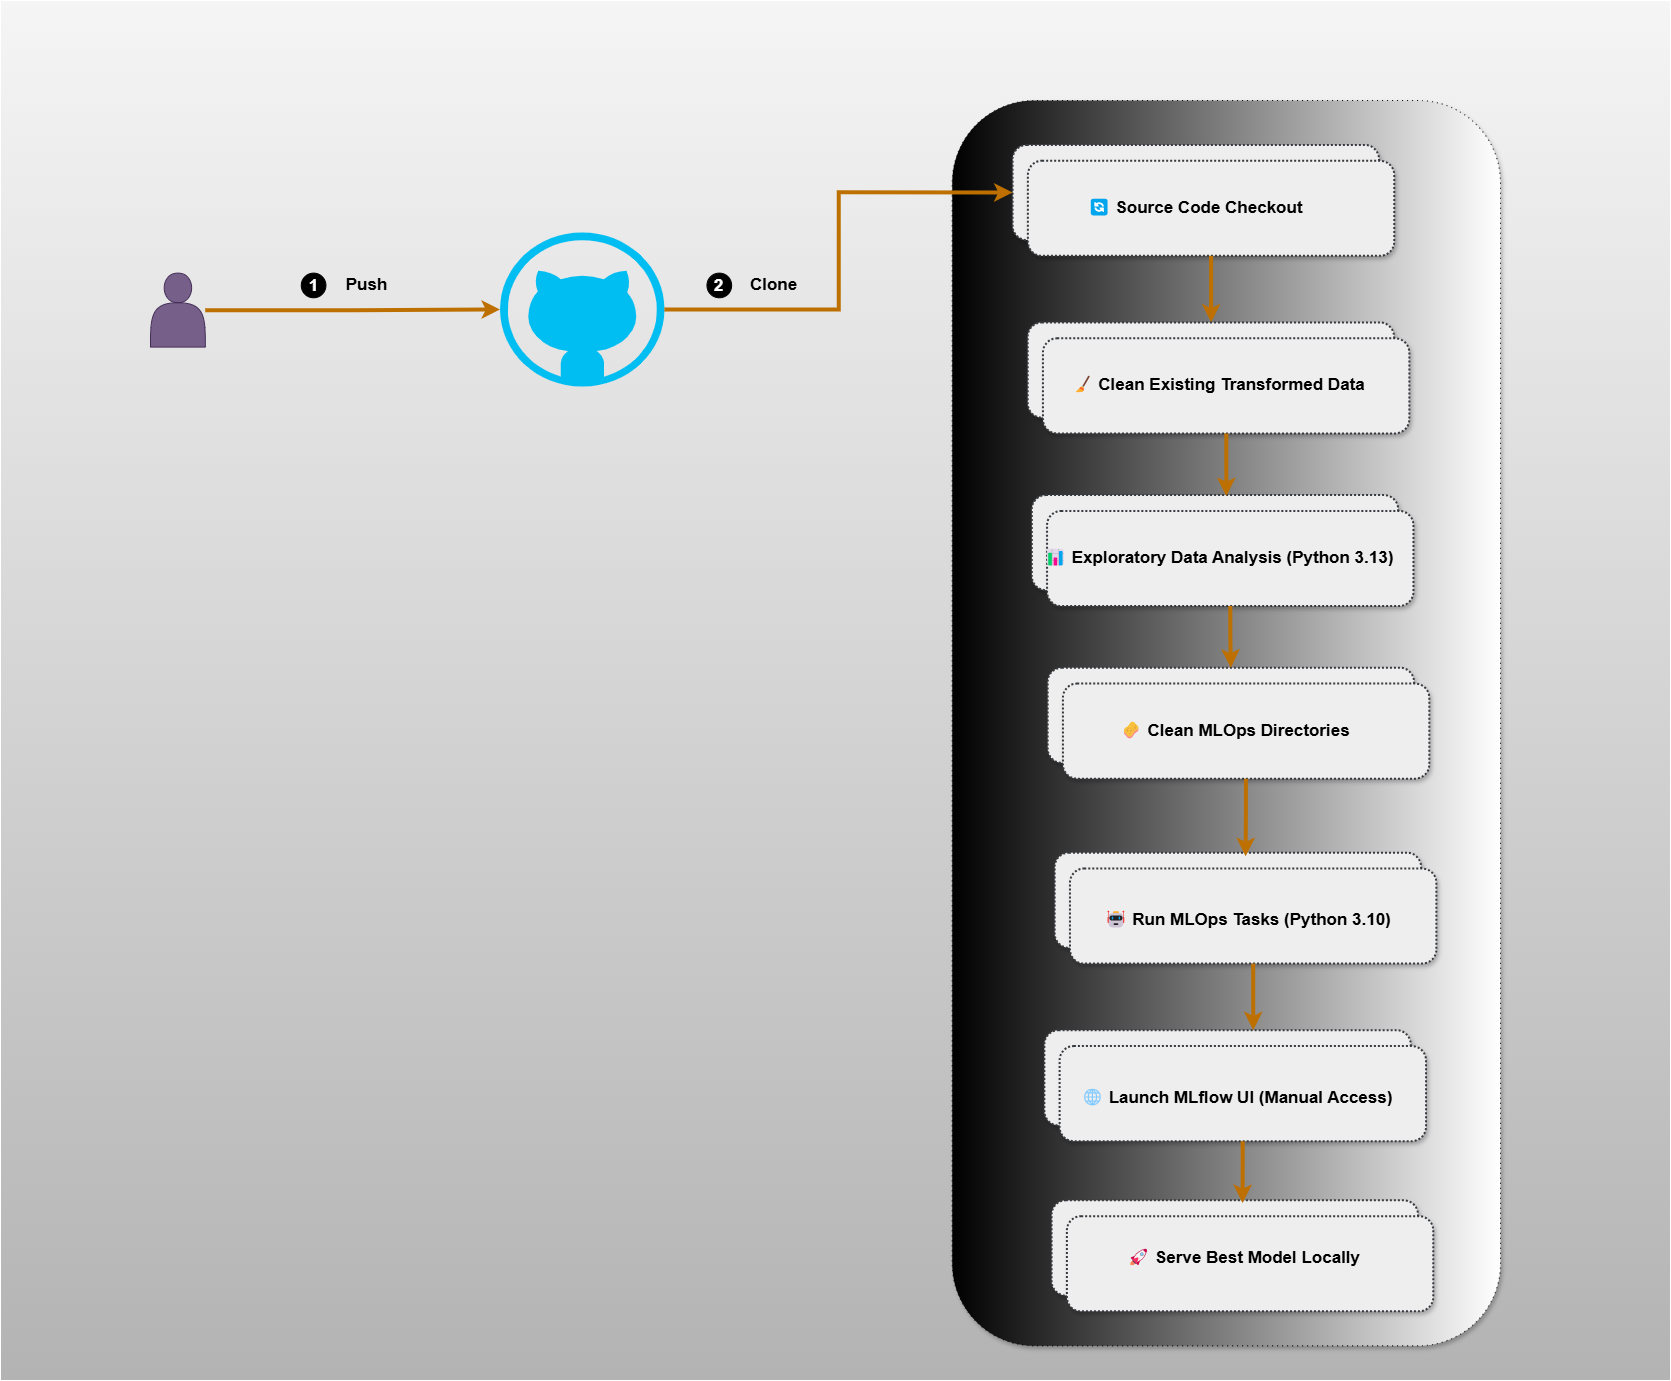

The diagram above was exported from draw.io. Its source (the exported page's mxGraphModel, read from the mxfile embedded in the PNG):
<mxGraphModel dx="3479" dy="3173" grid="1" gridSize="10" guides="1" tooltips="1" connect="1" arrows="1" fold="1" page="1" pageScale="1" pageWidth="827" pageHeight="1169" math="0" shadow="0">
  <root>
    <mxCell id="0" />
    <mxCell id="1" parent="0" />
    <mxCell id="81cKuwvnYIVV9HML_ISd-68" value="" style="rounded=0;whiteSpace=wrap;html=1;fillColor=#f5f5f5;strokeColor=light-dark(#ffffff, #959595);gradientColor=#b3b3b3;" vertex="1" parent="1">
      <mxGeometry x="-40" y="-40" width="1670" height="1380" as="geometry" />
    </mxCell>
    <mxCell id="81cKuwvnYIVV9HML_ISd-67" value="" style="group" vertex="1" connectable="0" parent="1">
      <mxGeometry x="110" y="60" width="1350" height="1270" as="geometry" />
    </mxCell>
    <mxCell id="81cKuwvnYIVV9HML_ISd-60" value="" style="rounded=1;whiteSpace=wrap;html=1;direction=south;shadow=1;dashed=1;dashPattern=1 4;gradientColor=default;" vertex="1" parent="81cKuwvnYIVV9HML_ISd-67">
      <mxGeometry x="801.7543859649123" width="548.2456140350877" height="1245.3398058252426" as="geometry" />
    </mxCell>
    <mxCell id="81cKuwvnYIVV9HML_ISd-1" value="" style="shape=actor;whiteSpace=wrap;html=1;fillColor=#76608a;fontColor=#ffffff;strokeColor=#432D57;" vertex="1" parent="81cKuwvnYIVV9HML_ISd-67">
      <mxGeometry y="172.62135922330097" width="54.824561403508774" height="73.98058252427184" as="geometry" />
    </mxCell>
    <mxCell id="81cKuwvnYIVV9HML_ISd-2" value="" style="verticalLabelPosition=bottom;html=1;verticalAlign=top;align=center;strokeColor=none;fillColor=#00BEF2;shape=mxgraph.azure.github_code;pointerEvents=1;" vertex="1" parent="81cKuwvnYIVV9HML_ISd-67">
      <mxGeometry x="349.50657894736844" y="131.93203883495147" width="164.47368421052633" height="154.126213592233" as="geometry" />
    </mxCell>
    <mxCell id="81cKuwvnYIVV9HML_ISd-3" style="edgeStyle=orthogonalEdgeStyle;rounded=0;orthogonalLoop=1;jettySize=auto;html=1;entryX=0;entryY=0.5;entryDx=0;entryDy=0;entryPerimeter=0;fillColor=#f0a30a;strokeColor=#BD7000;strokeWidth=4;" edge="1" parent="81cKuwvnYIVV9HML_ISd-67" source="81cKuwvnYIVV9HML_ISd-1" target="81cKuwvnYIVV9HML_ISd-2">
      <mxGeometry relative="1" as="geometry" />
    </mxCell>
    <mxCell id="81cKuwvnYIVV9HML_ISd-10" value="" style="group" vertex="1" connectable="0" parent="81cKuwvnYIVV9HML_ISd-67">
      <mxGeometry x="142.54385964912282" y="172.62135922330097" width="108.27850877192982" height="24.66019417475728" as="geometry" />
    </mxCell>
    <mxCell id="81cKuwvnYIVV9HML_ISd-4" value="&lt;b&gt;&lt;font style=&quot;font-size: 17px;&quot;&gt;Push&lt;/font&gt;&lt;/b&gt;" style="text;html=1;align=center;verticalAlign=middle;whiteSpace=wrap;rounded=0;" vertex="1" parent="81cKuwvnYIVV9HML_ISd-10">
      <mxGeometry x="39.747807017543856" width="68.53070175438596" height="24.66019417475728" as="geometry" />
    </mxCell>
    <mxCell id="81cKuwvnYIVV9HML_ISd-8" value="" style="group" vertex="1" connectable="0" parent="81cKuwvnYIVV9HML_ISd-10">
      <mxGeometry width="41.11842105263158" height="24.66019417475728" as="geometry" />
    </mxCell>
    <mxCell id="81cKuwvnYIVV9HML_ISd-5" value="" style="ellipse;whiteSpace=wrap;html=1;aspect=fixed;fillColor=#000000;container=0;" vertex="1" parent="81cKuwvnYIVV9HML_ISd-8">
      <mxGeometry x="8.223684210526319" width="24.66019417475728" height="24.66019417475728" as="geometry" />
    </mxCell>
    <mxCell id="81cKuwvnYIVV9HML_ISd-6" value="&lt;b&gt;&lt;font style=&quot;font-size: 17px;&quot;&gt;1&lt;/font&gt;&lt;/b&gt;" style="text;html=1;align=center;verticalAlign=middle;whiteSpace=wrap;rounded=0;fontColor=light-dark(#ffffff, #ededed);container=0;" vertex="1" parent="81cKuwvnYIVV9HML_ISd-8">
      <mxGeometry y="5.338932038834949" width="41.11842105263158" height="16.436019417475727" as="geometry" />
    </mxCell>
    <mxCell id="81cKuwvnYIVV9HML_ISd-16" value="" style="group" vertex="1" connectable="0" parent="81cKuwvnYIVV9HML_ISd-67">
      <mxGeometry x="877.1929824561404" y="44.3883495145631" width="442.7083333333333" height="1188.621359223301" as="geometry" />
    </mxCell>
    <mxCell id="81cKuwvnYIVV9HML_ISd-29" value="" style="group" vertex="1" connectable="0" parent="81cKuwvnYIVV9HML_ISd-16">
      <mxGeometry x="-15.076754385964913" width="439.9671052631579" height="1188.621359223301" as="geometry" />
    </mxCell>
    <mxCell id="81cKuwvnYIVV9HML_ISd-14" value="" style="rounded=1;whiteSpace=wrap;html=1;shadow=1;strokeWidth=2;fillColor=#eeeeee;strokeColor=#36393d;dashed=1;dashPattern=1 1;" vertex="1" parent="81cKuwvnYIVV9HML_ISd-29">
      <mxGeometry width="366.37931034482756" height="95.11789181692095" as="geometry" />
    </mxCell>
    <mxCell id="81cKuwvnYIVV9HML_ISd-15" value="" style="rounded=1;whiteSpace=wrap;html=1;shadow=1;strokeWidth=2;fillColor=#eeeeee;strokeColor=#36393d;dashed=1;dashPattern=1 1;" vertex="1" parent="81cKuwvnYIVV9HML_ISd-29">
      <mxGeometry x="15.26580459770115" y="15.852981969486825" width="366.37931034482756" height="95.11789181692095" as="geometry" />
    </mxCell>
    <mxCell id="81cKuwvnYIVV9HML_ISd-17" value="&lt;b style=&quot;font-size: 17px; background-color: transparent; color: light-dark(rgb(0, 0, 0), rgb(255, 255, 255));&quot;&gt;🔄 Source Code Checkout&lt;/b&gt;" style="text;html=1;align=center;verticalAlign=middle;whiteSpace=wrap;rounded=0;" vertex="1" parent="81cKuwvnYIVV9HML_ISd-29">
      <mxGeometry x="15.296052631578943" y="51.08359223300971" width="335.80043859649123" height="24.66019417475728" as="geometry" />
    </mxCell>
    <mxCell id="81cKuwvnYIVV9HML_ISd-52" style="edgeStyle=orthogonalEdgeStyle;rounded=0;orthogonalLoop=1;jettySize=auto;html=1;fillColor=#f0a30a;strokeColor=#BD7000;strokeWidth=4;" edge="1" parent="81cKuwvnYIVV9HML_ISd-67" source="81cKuwvnYIVV9HML_ISd-15" target="81cKuwvnYIVV9HML_ISd-26">
      <mxGeometry relative="1" as="geometry" />
    </mxCell>
    <mxCell id="81cKuwvnYIVV9HML_ISd-25" value="" style="group" vertex="1" connectable="0" parent="81cKuwvnYIVV9HML_ISd-67">
      <mxGeometry x="877.1929824561404" y="221.9417475728155" width="452.3026315789474" height="1048.0582524271845" as="geometry" />
    </mxCell>
    <mxCell id="81cKuwvnYIVV9HML_ISd-26" value="" style="rounded=1;whiteSpace=wrap;html=1;shadow=1;strokeWidth=2;fillColor=#eeeeee;strokeColor=#36393d;dashed=1;dashPattern=1 1;" vertex="1" parent="81cKuwvnYIVV9HML_ISd-25">
      <mxGeometry width="366.37931034482756" height="95.11789181692095" as="geometry" />
    </mxCell>
    <mxCell id="81cKuwvnYIVV9HML_ISd-27" value="" style="rounded=1;whiteSpace=wrap;html=1;shadow=1;strokeWidth=2;fillColor=#eeeeee;strokeColor=#36393d;dashed=1;dashPattern=1 1;" vertex="1" parent="81cKuwvnYIVV9HML_ISd-25">
      <mxGeometry x="15.26580459770115" y="15.852981969486825" width="366.37931034482756" height="95.11789181692095" as="geometry" />
    </mxCell>
    <mxCell id="81cKuwvnYIVV9HML_ISd-23" value="&lt;span style=&quot;font-size: 17px;&quot;&gt;&lt;b&gt;🧹 Clean Existing Transformed Data&lt;/b&gt;&lt;/span&gt;" style="text;html=1;align=center;verticalAlign=middle;whiteSpace=wrap;rounded=0;" vertex="1" parent="81cKuwvnYIVV9HML_ISd-25">
      <mxGeometry x="0.575657894736842" y="51.0835922330097" width="379.0844298245614" height="24.66019417475728" as="geometry" />
    </mxCell>
    <mxCell id="81cKuwvnYIVV9HML_ISd-30" value="" style="group" vertex="1" connectable="0" parent="81cKuwvnYIVV9HML_ISd-67">
      <mxGeometry x="877.1929824561404" y="394.5631067961165" width="454.4133771929825" height="826.1165048543688" as="geometry" />
    </mxCell>
    <mxCell id="81cKuwvnYIVV9HML_ISd-38" value="" style="group" vertex="1" connectable="0" parent="81cKuwvnYIVV9HML_ISd-30">
      <mxGeometry x="1.9462719298245614" width="452.4671052631579" height="826.1165048543688" as="geometry" />
    </mxCell>
    <mxCell id="81cKuwvnYIVV9HML_ISd-31" value="" style="rounded=1;whiteSpace=wrap;html=1;shadow=1;strokeWidth=2;fillColor=#eeeeee;strokeColor=#36393d;dashed=1;dashPattern=1 1;" vertex="1" parent="81cKuwvnYIVV9HML_ISd-38">
      <mxGeometry x="2.1655701754385968" width="366.37931034482756" height="95.11789181692095" as="geometry" />
    </mxCell>
    <mxCell id="81cKuwvnYIVV9HML_ISd-32" value="" style="rounded=1;whiteSpace=wrap;html=1;shadow=1;strokeWidth=2;fillColor=#eeeeee;strokeColor=#36393d;dashed=1;dashPattern=1 1;" vertex="1" parent="81cKuwvnYIVV9HML_ISd-38">
      <mxGeometry x="17.431374773139744" y="15.852981969486825" width="366.37931034482756" height="95.11789181692095" as="geometry" />
    </mxCell>
    <mxCell id="81cKuwvnYIVV9HML_ISd-33" value="&lt;span style=&quot;font-size: 17px;&quot;&gt;&lt;b&gt;📊 Exploratory Data Analysis (Python 3.13)&lt;/b&gt;&lt;/span&gt;" style="text;html=1;align=center;verticalAlign=middle;whiteSpace=wrap;rounded=0;" vertex="1" parent="81cKuwvnYIVV9HML_ISd-38">
      <mxGeometry y="51.0835922330097" width="379.0844298245614" height="24.66019417475728" as="geometry" />
    </mxCell>
    <mxCell id="81cKuwvnYIVV9HML_ISd-35" value="" style="rounded=1;whiteSpace=wrap;html=1;shadow=1;strokeWidth=2;fillColor=#eeeeee;strokeColor=#36393d;dashed=1;dashPattern=1 1;" vertex="1" parent="81cKuwvnYIVV9HML_ISd-67">
      <mxGeometry x="897.1765350877192" y="567.1844660194174" width="366.37931034482756" height="95.11789181692095" as="geometry" />
    </mxCell>
    <mxCell id="81cKuwvnYIVV9HML_ISd-36" value="" style="rounded=1;whiteSpace=wrap;html=1;shadow=1;strokeWidth=2;fillColor=#eeeeee;strokeColor=#36393d;dashed=1;dashPattern=1 1;" vertex="1" parent="81cKuwvnYIVV9HML_ISd-67">
      <mxGeometry x="912.4423396854204" y="583.0374479889043" width="366.37931034482756" height="95.11789181692095" as="geometry" />
    </mxCell>
    <mxCell id="81cKuwvnYIVV9HML_ISd-37" value="&lt;span style=&quot;font-size: 17px;&quot;&gt;&lt;b&gt;🧽 Clean MLOps Directories&lt;/b&gt;&lt;/span&gt;" style="text;html=1;align=center;verticalAlign=middle;whiteSpace=wrap;rounded=0;" vertex="1" parent="81cKuwvnYIVV9HML_ISd-67">
      <mxGeometry x="895.0109649122808" y="618.2680582524272" width="379.0844298245614" height="24.66019417475728" as="geometry" />
    </mxCell>
    <mxCell id="81cKuwvnYIVV9HML_ISd-40" value="" style="rounded=1;whiteSpace=wrap;html=1;shadow=1;strokeWidth=2;fillColor=#eeeeee;strokeColor=#36393d;dashed=1;dashPattern=1 1;" vertex="1" parent="81cKuwvnYIVV9HML_ISd-67">
      <mxGeometry x="904.2214912280701" y="752.1359223300971" width="366.37931034482756" height="95.11789181692095" as="geometry" />
    </mxCell>
    <mxCell id="81cKuwvnYIVV9HML_ISd-41" value="" style="rounded=1;whiteSpace=wrap;html=1;shadow=1;strokeWidth=2;fillColor=#eeeeee;strokeColor=#36393d;dashed=1;dashPattern=1 1;" vertex="1" parent="81cKuwvnYIVV9HML_ISd-67">
      <mxGeometry x="919.4872958257715" y="767.988904299584" width="366.37931034482756" height="95.11789181692095" as="geometry" />
    </mxCell>
    <mxCell id="81cKuwvnYIVV9HML_ISd-42" value="&lt;span style=&quot;font-size: 17px;&quot;&gt;&lt;b&gt;🤖 Run MLOps Tasks (Python 3.10)&lt;/b&gt;&lt;/span&gt;" style="text;html=1;align=center;verticalAlign=middle;whiteSpace=wrap;rounded=0;" vertex="1" parent="81cKuwvnYIVV9HML_ISd-67">
      <mxGeometry x="907.5383771929826" y="808.1515533980584" width="379.0844298245614" height="24.66019417475728" as="geometry" />
    </mxCell>
    <mxCell id="81cKuwvnYIVV9HML_ISd-44" value="" style="rounded=1;whiteSpace=wrap;html=1;shadow=1;strokeWidth=2;fillColor=#eeeeee;strokeColor=#36393d;dashed=1;dashPattern=1 1;" vertex="1" parent="81cKuwvnYIVV9HML_ISd-67">
      <mxGeometry x="893.873355263158" y="929.6893203883495" width="366.37931034482756" height="95.11789181692095" as="geometry" />
    </mxCell>
    <mxCell id="81cKuwvnYIVV9HML_ISd-45" value="" style="rounded=1;whiteSpace=wrap;html=1;shadow=1;strokeWidth=2;fillColor=#eeeeee;strokeColor=#36393d;dashed=1;dashPattern=1 1;" vertex="1" parent="81cKuwvnYIVV9HML_ISd-67">
      <mxGeometry x="909.1391598608591" y="945.5423023578363" width="366.37931034482756" height="95.11789181692095" as="geometry" />
    </mxCell>
    <mxCell id="81cKuwvnYIVV9HML_ISd-46" value="&lt;span style=&quot;font-size: 17px;&quot;&gt;&lt;b&gt;🌐 Launch MLflow UI (Manual Access)&lt;/b&gt;&lt;/span&gt;" style="text;html=1;align=center;verticalAlign=middle;whiteSpace=wrap;rounded=0;" vertex="1" parent="81cKuwvnYIVV9HML_ISd-67">
      <mxGeometry x="897.1902412280702" y="985.7049514563107" width="379.0844298245614" height="24.66019417475728" as="geometry" />
    </mxCell>
    <mxCell id="81cKuwvnYIVV9HML_ISd-47" value="" style="rounded=1;whiteSpace=wrap;html=1;shadow=1;strokeWidth=2;fillColor=#eeeeee;strokeColor=#36393d;dashed=1;dashPattern=1 1;" vertex="1" parent="81cKuwvnYIVV9HML_ISd-67">
      <mxGeometry x="901.1239035087721" y="1099.8446601941746" width="366.37931034482756" height="95.11789181692095" as="geometry" />
    </mxCell>
    <mxCell id="81cKuwvnYIVV9HML_ISd-48" value="" style="rounded=1;whiteSpace=wrap;html=1;shadow=1;strokeWidth=2;fillColor=#eeeeee;strokeColor=#36393d;dashed=1;dashPattern=1 1;" vertex="1" parent="81cKuwvnYIVV9HML_ISd-67">
      <mxGeometry x="916.3897081064732" y="1115.6976421636616" width="366.37931034482756" height="95.11789181692095" as="geometry" />
    </mxCell>
    <mxCell id="81cKuwvnYIVV9HML_ISd-49" value="&lt;span style=&quot;font-size: 17px;&quot;&gt;&lt;b&gt;🚀 Serve Best Model Locally&lt;/b&gt;&lt;/span&gt;" style="text;html=1;align=center;verticalAlign=middle;whiteSpace=wrap;rounded=0;" vertex="1" parent="81cKuwvnYIVV9HML_ISd-67">
      <mxGeometry x="904.4407894736844" y="1145.996213592233" width="379.0844298245614" height="24.66019417475728" as="geometry" />
    </mxCell>
    <mxCell id="81cKuwvnYIVV9HML_ISd-53" style="edgeStyle=orthogonalEdgeStyle;rounded=0;orthogonalLoop=1;jettySize=auto;html=1;entryX=0.531;entryY=0.011;entryDx=0;entryDy=0;entryPerimeter=0;fillColor=#f0a30a;strokeColor=#BD7000;strokeWidth=4;" edge="1" parent="81cKuwvnYIVV9HML_ISd-67" source="81cKuwvnYIVV9HML_ISd-27" target="81cKuwvnYIVV9HML_ISd-31">
      <mxGeometry relative="1" as="geometry" />
    </mxCell>
    <mxCell id="81cKuwvnYIVV9HML_ISd-54" style="edgeStyle=orthogonalEdgeStyle;rounded=0;orthogonalLoop=1;jettySize=auto;html=1;entryX=0.5;entryY=0;entryDx=0;entryDy=0;fillColor=#f0a30a;strokeColor=#BD7000;strokeWidth=4;" edge="1" parent="81cKuwvnYIVV9HML_ISd-67" source="81cKuwvnYIVV9HML_ISd-32" target="81cKuwvnYIVV9HML_ISd-35">
      <mxGeometry relative="1" as="geometry" />
    </mxCell>
    <mxCell id="81cKuwvnYIVV9HML_ISd-57" style="edgeStyle=orthogonalEdgeStyle;rounded=0;orthogonalLoop=1;jettySize=auto;html=1;entryX=0.521;entryY=0.038;entryDx=0;entryDy=0;entryPerimeter=0;fillColor=#f0a30a;strokeColor=#BD7000;strokeWidth=4;" edge="1" parent="81cKuwvnYIVV9HML_ISd-67" source="81cKuwvnYIVV9HML_ISd-36" target="81cKuwvnYIVV9HML_ISd-40">
      <mxGeometry relative="1" as="geometry" />
    </mxCell>
    <mxCell id="81cKuwvnYIVV9HML_ISd-58" style="edgeStyle=orthogonalEdgeStyle;rounded=0;orthogonalLoop=1;jettySize=auto;html=1;entryX=0.57;entryY=0;entryDx=0;entryDy=0;entryPerimeter=0;fillColor=#f0a30a;strokeColor=#BD7000;strokeWidth=4;" edge="1" parent="81cKuwvnYIVV9HML_ISd-67" source="81cKuwvnYIVV9HML_ISd-41" target="81cKuwvnYIVV9HML_ISd-44">
      <mxGeometry relative="1" as="geometry" />
    </mxCell>
    <mxCell id="81cKuwvnYIVV9HML_ISd-59" style="edgeStyle=orthogonalEdgeStyle;rounded=0;orthogonalLoop=1;jettySize=auto;html=1;entryX=0.521;entryY=0.029;entryDx=0;entryDy=0;entryPerimeter=0;fillColor=#f0a30a;strokeColor=#BD7000;strokeWidth=4;" edge="1" parent="81cKuwvnYIVV9HML_ISd-67" source="81cKuwvnYIVV9HML_ISd-45" target="81cKuwvnYIVV9HML_ISd-47">
      <mxGeometry relative="1" as="geometry" />
    </mxCell>
    <mxCell id="81cKuwvnYIVV9HML_ISd-61" style="edgeStyle=orthogonalEdgeStyle;rounded=0;orthogonalLoop=1;jettySize=auto;html=1;entryX=0;entryY=0.5;entryDx=0;entryDy=0;fillColor=#f0a30a;strokeColor=#BD7000;strokeWidth=4;exitX=1;exitY=0.5;exitDx=0;exitDy=0;exitPerimeter=0;" edge="1" parent="81cKuwvnYIVV9HML_ISd-67" source="81cKuwvnYIVV9HML_ISd-2" target="81cKuwvnYIVV9HML_ISd-14">
      <mxGeometry relative="1" as="geometry">
        <mxPoint x="534.5394736842105" y="443.13135922330093" as="sourcePoint" />
        <mxPoint x="383.7719298245614" y="456.0779611650485" as="targetPoint" />
      </mxGeometry>
    </mxCell>
    <mxCell id="81cKuwvnYIVV9HML_ISd-62" value="&lt;b&gt;&lt;font style=&quot;font-size: 17px;&quot;&gt;Clone&lt;/font&gt;&lt;/b&gt;" style="text;html=1;align=center;verticalAlign=middle;whiteSpace=wrap;rounded=0;" vertex="1" parent="81cKuwvnYIVV9HML_ISd-67">
      <mxGeometry x="589.3640350877193" y="172.62135922330097" width="68.53070175438596" height="24.66019417475728" as="geometry" />
    </mxCell>
    <mxCell id="81cKuwvnYIVV9HML_ISd-64" value="" style="group" vertex="1" connectable="0" parent="81cKuwvnYIVV9HML_ISd-67">
      <mxGeometry x="548.2456140350877" y="172.62135922330097" width="41.11842105263158" height="24.66019417475728" as="geometry" />
    </mxCell>
    <mxCell id="81cKuwvnYIVV9HML_ISd-65" value="" style="ellipse;whiteSpace=wrap;html=1;aspect=fixed;fillColor=#000000;container=0;" vertex="1" parent="81cKuwvnYIVV9HML_ISd-64">
      <mxGeometry x="8.223684210526319" width="24.66019417475728" height="24.66019417475728" as="geometry" />
    </mxCell>
    <mxCell id="81cKuwvnYIVV9HML_ISd-66" value="&lt;b&gt;&lt;font style=&quot;font-size: 17px;&quot;&gt;2&lt;/font&gt;&lt;/b&gt;" style="text;html=1;align=center;verticalAlign=middle;whiteSpace=wrap;rounded=0;fontColor=light-dark(#ffffff, #ededed);container=0;" vertex="1" parent="81cKuwvnYIVV9HML_ISd-64">
      <mxGeometry y="5.338932038834949" width="41.11842105263158" height="16.436019417475727" as="geometry" />
    </mxCell>
  </root>
</mxGraphModel>